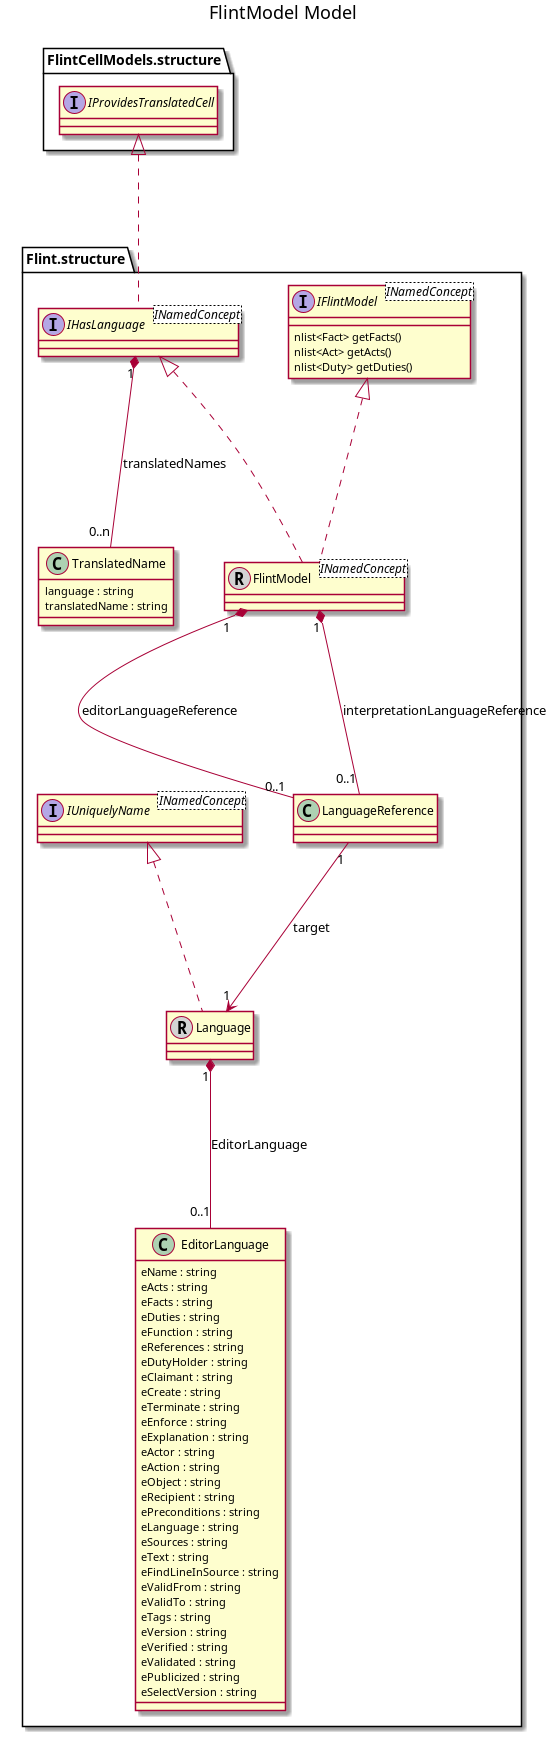

The diagram above was rendered by PlantUML. Its source (embedded in the PNG):
@startuml FlintModel-Model
title FlintModel Model
skinparam nodesep 50
skinparam ranksep 150

interface "Flint.structure.IFlintModel" <INamedConcept>
"Flint.structure.IFlintModel" : nlist<Fact> getFacts()
"Flint.structure.IFlintModel" : nlist<Act> getActs()
"Flint.structure.IFlintModel" : nlist<Duty> getDuties()
interface "Flint.structure.IHasLanguage" <INamedConcept>
interface "FlintCellModels.structure.IProvidesTranslatedCell" 
interface "Flint.structure.IUniquelyName" <INamedConcept>
class "Flint.structure.Language"  << (R, lightgrey) >>
class "Flint.structure.LanguageReference" 
class "Flint.structure.FlintModel" <INamedConcept> << (R, lightgrey) >>
class "Flint.structure.EditorLanguage"
"Flint.structure.EditorLanguage" : eName : string
"Flint.structure.EditorLanguage" : eActs : string
"Flint.structure.EditorLanguage" : eFacts : string
"Flint.structure.EditorLanguage" : eDuties : string
"Flint.structure.EditorLanguage" : eFunction : string
"Flint.structure.EditorLanguage" : eReferences : string
"Flint.structure.EditorLanguage" : eDutyHolder : string
"Flint.structure.EditorLanguage" : eClaimant : string
"Flint.structure.EditorLanguage" : eCreate : string
"Flint.structure.EditorLanguage" : eTerminate : string
"Flint.structure.EditorLanguage" : eEnforce : string
"Flint.structure.EditorLanguage" : eExplanation : string
"Flint.structure.EditorLanguage" : eActor : string
"Flint.structure.EditorLanguage" : eAction : string
"Flint.structure.EditorLanguage" : eObject : string
"Flint.structure.EditorLanguage" : eRecipient : string
"Flint.structure.EditorLanguage" : ePreconditions : string
"Flint.structure.EditorLanguage" : eLanguage : string
"Flint.structure.EditorLanguage" : eSources : string
"Flint.structure.EditorLanguage" : eText : string
"Flint.structure.EditorLanguage" : eFindLineInSource : string
"Flint.structure.EditorLanguage" : eValidFrom : string
"Flint.structure.EditorLanguage" : eValidTo : string
"Flint.structure.EditorLanguage" : eTags : string
"Flint.structure.EditorLanguage" : eVersion : string
"Flint.structure.EditorLanguage" : eVerified : string
"Flint.structure.EditorLanguage" : eValidated : string
"Flint.structure.EditorLanguage" : ePublicized : string
"Flint.structure.EditorLanguage" : eSelectVersion : string  
class "Flint.structure.TranslatedName" 
"Flint.structure.TranslatedName" : language : string
"Flint.structure.TranslatedName" : translatedName : string

"FlintCellModels.structure.IProvidesTranslatedCell" <|.. "Flint.structure.IHasLanguage"
"Flint.structure.IUniquelyName" <|.. "Flint.structure.Language"
"Flint.structure.IFlintModel" <|.. "Flint.structure.FlintModel"
"Flint.structure.IHasLanguage" <|.. "Flint.structure.FlintModel"
"Flint.structure.Language" "1" *-- "0..1" "Flint.structure.EditorLanguage" : EditorLanguage
"Flint.structure.LanguageReference" "1" --> "1" "Flint.structure.Language" : target
"Flint.structure.IHasLanguage" "1" *-- "0..n" "Flint.structure.TranslatedName" : translatedNames
"Flint.structure.FlintModel" "1" *-- "0..1" "Flint.structure.LanguageReference" : editorLanguageReference
"Flint.structure.FlintModel" "1" *-- "0..1" "Flint.structure.LanguageReference" : interpretationLanguageReference
@enduml